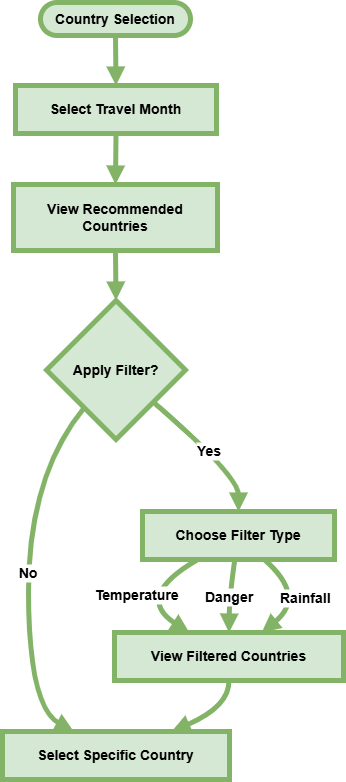

The diagram above was exported from draw.io. Its source (the exported page's mxGraphModel, read from the mxfile embedded in the PNG):
<mxGraphModel dx="1050" dy="557" grid="0" gridSize="10" guides="0" tooltips="1" connect="1" arrows="1" fold="1" page="1" pageScale="1" pageWidth="827" pageHeight="1169" math="0" shadow="0">
  <root>
    <mxCell id="WIyWlLk6GJQsqaUBKTNV-0" />
    <mxCell id="WIyWlLk6GJQsqaUBKTNV-1" parent="WIyWlLk6GJQsqaUBKTNV-0" />
    <mxCell id="h2UNQtG83unIj-Nm7jf2-27" value="Country Selection" style="rounded=1;whiteSpace=wrap;arcSize=50;strokeWidth=5;fillColor=#d5e8d4;strokeColor=#82b366;fontStyle=1;fontSize=14;" vertex="1" parent="WIyWlLk6GJQsqaUBKTNV-1">
      <mxGeometry x="58" y="20" width="150" height="33" as="geometry" />
    </mxCell>
    <mxCell id="h2UNQtG83unIj-Nm7jf2-28" value="Select Travel Month" style="whiteSpace=wrap;strokeWidth=5;fillColor=#d5e8d4;strokeColor=#82b366;fontStyle=1;fontSize=14;" vertex="1" parent="WIyWlLk6GJQsqaUBKTNV-1">
      <mxGeometry x="33" y="103" width="201" height="48" as="geometry" />
    </mxCell>
    <mxCell id="h2UNQtG83unIj-Nm7jf2-29" value="View Recommended Countries" style="whiteSpace=wrap;strokeWidth=5;fillColor=#d5e8d4;strokeColor=#82b366;fontStyle=1;fontSize=14;" vertex="1" parent="WIyWlLk6GJQsqaUBKTNV-1">
      <mxGeometry x="31" y="202" width="204" height="66" as="geometry" />
    </mxCell>
    <mxCell id="h2UNQtG83unIj-Nm7jf2-30" value="Apply Filter?" style="rhombus;strokeWidth=5;whiteSpace=wrap;fillColor=#d5e8d4;strokeColor=#82b366;fontStyle=1;fontSize=14;" vertex="1" parent="WIyWlLk6GJQsqaUBKTNV-1">
      <mxGeometry x="64" y="318" width="139" height="139" as="geometry" />
    </mxCell>
    <mxCell id="h2UNQtG83unIj-Nm7jf2-31" value="Choose Filter Type" style="whiteSpace=wrap;strokeWidth=5;fillColor=#d5e8d4;strokeColor=#82b366;fontStyle=1;fontSize=14;" vertex="1" parent="WIyWlLk6GJQsqaUBKTNV-1">
      <mxGeometry x="160" y="529" width="192" height="48" as="geometry" />
    </mxCell>
    <mxCell id="h2UNQtG83unIj-Nm7jf2-32" value="View Filtered Countries" style="whiteSpace=wrap;strokeWidth=5;fillColor=#d5e8d4;strokeColor=#82b366;fontStyle=1;fontSize=14;" vertex="1" parent="WIyWlLk6GJQsqaUBKTNV-1">
      <mxGeometry x="132" y="650" width="229" height="48" as="geometry" />
    </mxCell>
    <mxCell id="h2UNQtG83unIj-Nm7jf2-33" value="Select Specific Country" style="whiteSpace=wrap;strokeWidth=5;fillColor=#d5e8d4;strokeColor=#82b366;fontStyle=1;fontSize=14;" vertex="1" parent="WIyWlLk6GJQsqaUBKTNV-1">
      <mxGeometry x="20" y="749" width="227" height="48" as="geometry" />
    </mxCell>
    <mxCell id="h2UNQtG83unIj-Nm7jf2-34" value="" style="curved=1;startArrow=none;endArrow=block;exitX=0.5;exitY=1.01;entryX=0.5;entryY=0.01;rounded=0;fillColor=#d5e8d4;strokeColor=#82b366;strokeWidth=5;fontStyle=1;fontSize=14;" edge="1" parent="WIyWlLk6GJQsqaUBKTNV-1" source="h2UNQtG83unIj-Nm7jf2-27" target="h2UNQtG83unIj-Nm7jf2-28">
      <mxGeometry relative="1" as="geometry">
        <Array as="points" />
      </mxGeometry>
    </mxCell>
    <mxCell id="h2UNQtG83unIj-Nm7jf2-35" value="" style="curved=1;startArrow=none;endArrow=block;exitX=0.5;exitY=1.02;entryX=0.5;entryY=0;rounded=0;fillColor=#d5e8d4;strokeColor=#82b366;strokeWidth=5;fontStyle=1;fontSize=14;" edge="1" parent="WIyWlLk6GJQsqaUBKTNV-1" source="h2UNQtG83unIj-Nm7jf2-28" target="h2UNQtG83unIj-Nm7jf2-29">
      <mxGeometry relative="1" as="geometry">
        <Array as="points" />
      </mxGeometry>
    </mxCell>
    <mxCell id="h2UNQtG83unIj-Nm7jf2-36" value="" style="curved=1;startArrow=none;endArrow=block;exitX=0.5;exitY=1;entryX=0.5;entryY=0;rounded=0;fillColor=#d5e8d4;strokeColor=#82b366;strokeWidth=5;fontStyle=1;fontSize=14;" edge="1" parent="WIyWlLk6GJQsqaUBKTNV-1" source="h2UNQtG83unIj-Nm7jf2-29" target="h2UNQtG83unIj-Nm7jf2-30">
      <mxGeometry relative="1" as="geometry">
        <Array as="points" />
      </mxGeometry>
    </mxCell>
    <mxCell id="h2UNQtG83unIj-Nm7jf2-37" value="Yes" style="curved=1;startArrow=none;endArrow=block;exitX=1;exitY=0.93;entryX=0.5;entryY=0.01;rounded=0;fillColor=#d5e8d4;strokeColor=#82b366;strokeWidth=5;fontStyle=1;fontSize=14;" edge="1" parent="WIyWlLk6GJQsqaUBKTNV-1" source="h2UNQtG83unIj-Nm7jf2-30" target="h2UNQtG83unIj-Nm7jf2-31">
      <mxGeometry relative="1" as="geometry">
        <Array as="points">
          <mxPoint x="256" y="493" />
        </Array>
      </mxGeometry>
    </mxCell>
    <mxCell id="h2UNQtG83unIj-Nm7jf2-38" value="Temperature" style="curved=1;startArrow=none;endArrow=block;exitX=0.28;exitY=1.02;entryX=0.33;entryY=0.01;rounded=0;fillColor=#d5e8d4;strokeColor=#82b366;strokeWidth=5;fontStyle=1;fontSize=14;" edge="1" parent="WIyWlLk6GJQsqaUBKTNV-1" source="h2UNQtG83unIj-Nm7jf2-31" target="h2UNQtG83unIj-Nm7jf2-32">
      <mxGeometry relative="1" as="geometry">
        <Array as="points">
          <mxPoint x="151" y="614" />
        </Array>
      </mxGeometry>
    </mxCell>
    <mxCell id="h2UNQtG83unIj-Nm7jf2-39" value="Danger" style="curved=1;startArrow=none;endArrow=block;exitX=0.48;exitY=1.02;entryX=0.5;entryY=0.01;rounded=0;fillColor=#d5e8d4;strokeColor=#82b366;strokeWidth=5;fontStyle=1;fontSize=14;" edge="1" parent="WIyWlLk6GJQsqaUBKTNV-1" source="h2UNQtG83unIj-Nm7jf2-31" target="h2UNQtG83unIj-Nm7jf2-32">
      <mxGeometry relative="1" as="geometry">
        <Array as="points">
          <mxPoint x="247" y="614" />
        </Array>
      </mxGeometry>
    </mxCell>
    <mxCell id="h2UNQtG83unIj-Nm7jf2-40" value="Rainfall" style="curved=1;startArrow=none;endArrow=block;exitX=0.64;exitY=1.02;entryX=0.64;entryY=0.01;rounded=0;fillColor=#d5e8d4;strokeColor=#82b366;strokeWidth=5;fontStyle=1;fontSize=14;" edge="1" parent="WIyWlLk6GJQsqaUBKTNV-1" source="h2UNQtG83unIj-Nm7jf2-31" target="h2UNQtG83unIj-Nm7jf2-32">
      <mxGeometry relative="1" as="geometry">
        <Array as="points">
          <mxPoint x="324" y="614" />
        </Array>
      </mxGeometry>
    </mxCell>
    <mxCell id="h2UNQtG83unIj-Nm7jf2-41" value="No" style="curved=1;startArrow=none;endArrow=block;exitX=0.08;exitY=1;entryX=0.31;entryY=-0.01;rounded=0;fillColor=#d5e8d4;strokeColor=#82b366;strokeWidth=5;fontStyle=1;fontSize=14;" edge="1" parent="WIyWlLk6GJQsqaUBKTNV-1" source="h2UNQtG83unIj-Nm7jf2-30" target="h2UNQtG83unIj-Nm7jf2-33">
      <mxGeometry relative="1" as="geometry">
        <Array as="points">
          <mxPoint x="46" y="493" />
          <mxPoint x="46" y="724" />
        </Array>
      </mxGeometry>
    </mxCell>
    <mxCell id="h2UNQtG83unIj-Nm7jf2-42" value="" style="curved=1;startArrow=none;endArrow=block;exitX=0.5;exitY=1.01;entryX=0.75;entryY=-0.01;rounded=0;fillColor=#d5e8d4;strokeColor=#82b366;strokeWidth=5;fontStyle=1;fontSize=14;" edge="1" parent="WIyWlLk6GJQsqaUBKTNV-1" source="h2UNQtG83unIj-Nm7jf2-32" target="h2UNQtG83unIj-Nm7jf2-33">
      <mxGeometry relative="1" as="geometry">
        <Array as="points">
          <mxPoint x="247" y="724" />
        </Array>
      </mxGeometry>
    </mxCell>
  </root>
</mxGraphModel>